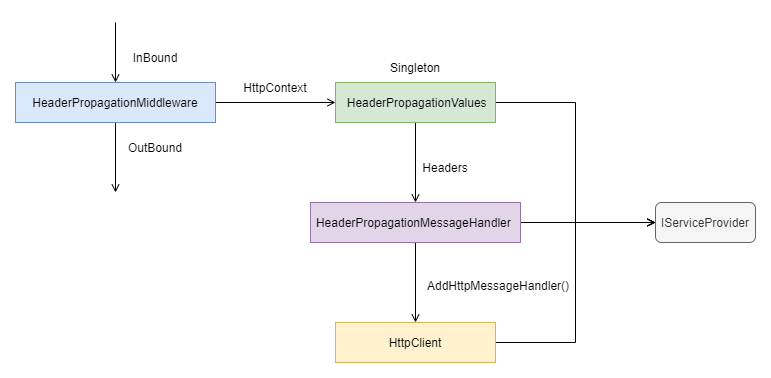

The diagram above was exported from draw.io. Its source (the exported page's mxGraphModel, read from the mxfile embedded in the PNG):
<mxGraphModel dx="1086" dy="846" grid="1" gridSize="10" guides="1" tooltips="1" connect="1" arrows="1" fold="1" page="1" pageScale="1" pageWidth="827" pageHeight="1169" math="0" shadow="0">
  <root>
    <mxCell id="0" />
    <mxCell id="1" parent="0" />
    <mxCell id="uWLJoDVq1F2nxp3JModN-14" style="edgeStyle=orthogonalEdgeStyle;rounded=0;orthogonalLoop=1;jettySize=auto;html=1;exitX=1;exitY=0.5;exitDx=0;exitDy=0;entryX=0;entryY=0.5;entryDx=0;entryDy=0;startArrow=none;startFill=0;endArrow=open;endFill=0;" edge="1" parent="1" source="uWLJoDVq1F2nxp3JModN-1" target="uWLJoDVq1F2nxp3JModN-11">
      <mxGeometry relative="1" as="geometry" />
    </mxCell>
    <mxCell id="uWLJoDVq1F2nxp3JModN-24" style="edgeStyle=orthogonalEdgeStyle;rounded=0;orthogonalLoop=1;jettySize=auto;html=1;exitX=0.5;exitY=0;exitDx=0;exitDy=0;startArrow=open;startFill=0;endArrow=none;endFill=0;" edge="1" parent="1" source="uWLJoDVq1F2nxp3JModN-1">
      <mxGeometry relative="1" as="geometry">
        <mxPoint x="260" y="140" as="targetPoint" />
      </mxGeometry>
    </mxCell>
    <mxCell id="uWLJoDVq1F2nxp3JModN-25" style="edgeStyle=orthogonalEdgeStyle;rounded=0;orthogonalLoop=1;jettySize=auto;html=1;exitX=0.5;exitY=1;exitDx=0;exitDy=0;startArrow=none;startFill=0;endArrow=open;endFill=0;" edge="1" parent="1" source="uWLJoDVq1F2nxp3JModN-1">
      <mxGeometry relative="1" as="geometry">
        <mxPoint x="260" y="310" as="targetPoint" />
      </mxGeometry>
    </mxCell>
    <mxCell id="uWLJoDVq1F2nxp3JModN-1" value="HeaderPropagationMiddleware" style="rounded=0;whiteSpace=wrap;html=1;fillColor=#dae8fc;strokeColor=#6c8ebf;" vertex="1" parent="1">
      <mxGeometry x="160" y="200" width="200" height="40" as="geometry" />
    </mxCell>
    <mxCell id="uWLJoDVq1F2nxp3JModN-4" value="InBound" style="text;html=1;strokeColor=none;fillColor=none;align=center;verticalAlign=middle;whiteSpace=wrap;rounded=0;" vertex="1" parent="1">
      <mxGeometry x="270" y="160" width="60" height="30" as="geometry" />
    </mxCell>
    <mxCell id="uWLJoDVq1F2nxp3JModN-6" value="OutBound" style="text;html=1;strokeColor=none;fillColor=none;align=center;verticalAlign=middle;whiteSpace=wrap;rounded=0;" vertex="1" parent="1">
      <mxGeometry x="270" y="250" width="60" height="30" as="geometry" />
    </mxCell>
    <mxCell id="uWLJoDVq1F2nxp3JModN-19" style="edgeStyle=orthogonalEdgeStyle;rounded=0;orthogonalLoop=1;jettySize=auto;html=1;exitX=0.5;exitY=1;exitDx=0;exitDy=0;entryX=0.5;entryY=0;entryDx=0;entryDy=0;startArrow=none;startFill=0;endArrow=open;endFill=0;" edge="1" parent="1" source="uWLJoDVq1F2nxp3JModN-11" target="uWLJoDVq1F2nxp3JModN-17">
      <mxGeometry relative="1" as="geometry" />
    </mxCell>
    <mxCell id="uWLJoDVq1F2nxp3JModN-29" style="edgeStyle=orthogonalEdgeStyle;rounded=0;orthogonalLoop=1;jettySize=auto;html=1;exitX=1;exitY=0.5;exitDx=0;exitDy=0;entryX=0;entryY=0.5;entryDx=0;entryDy=0;startArrow=none;startFill=0;endArrow=open;endFill=0;" edge="1" parent="1" source="uWLJoDVq1F2nxp3JModN-11" target="uWLJoDVq1F2nxp3JModN-28">
      <mxGeometry relative="1" as="geometry" />
    </mxCell>
    <mxCell id="uWLJoDVq1F2nxp3JModN-11" value="&amp;nbsp;HeaderPropagationValues" style="rounded=0;whiteSpace=wrap;html=1;fillColor=#d5e8d4;strokeColor=#82b366;" vertex="1" parent="1">
      <mxGeometry x="480" y="200" width="160" height="40" as="geometry" />
    </mxCell>
    <mxCell id="uWLJoDVq1F2nxp3JModN-15" value="HttpContext" style="text;html=1;strokeColor=none;fillColor=none;align=center;verticalAlign=middle;whiteSpace=wrap;rounded=0;" vertex="1" parent="1">
      <mxGeometry x="390" y="190" width="60" height="30" as="geometry" />
    </mxCell>
    <mxCell id="uWLJoDVq1F2nxp3JModN-16" value="&lt;span class=&quot;pl-en&quot;&gt;Singleton&lt;/span&gt;" style="text;html=1;strokeColor=none;fillColor=none;align=center;verticalAlign=middle;whiteSpace=wrap;rounded=0;" vertex="1" parent="1">
      <mxGeometry x="530" y="170" width="60" height="30" as="geometry" />
    </mxCell>
    <mxCell id="uWLJoDVq1F2nxp3JModN-23" style="edgeStyle=orthogonalEdgeStyle;rounded=0;orthogonalLoop=1;jettySize=auto;html=1;exitX=0.5;exitY=1;exitDx=0;exitDy=0;entryX=0.5;entryY=0;entryDx=0;entryDy=0;startArrow=none;startFill=0;endArrow=open;endFill=0;" edge="1" parent="1" source="uWLJoDVq1F2nxp3JModN-17" target="uWLJoDVq1F2nxp3JModN-21">
      <mxGeometry relative="1" as="geometry" />
    </mxCell>
    <mxCell id="uWLJoDVq1F2nxp3JModN-32" style="edgeStyle=orthogonalEdgeStyle;rounded=0;orthogonalLoop=1;jettySize=auto;html=1;exitX=1;exitY=0.5;exitDx=0;exitDy=0;startArrow=none;startFill=0;endArrow=open;endFill=0;" edge="1" parent="1" source="uWLJoDVq1F2nxp3JModN-17">
      <mxGeometry relative="1" as="geometry">
        <mxPoint x="800" y="340" as="targetPoint" />
      </mxGeometry>
    </mxCell>
    <mxCell id="uWLJoDVq1F2nxp3JModN-17" value="HeaderPropagationMessageHandler&amp;nbsp;" style="rounded=0;whiteSpace=wrap;html=1;fillColor=#e1d5e7;strokeColor=#9673a6;" vertex="1" parent="1">
      <mxGeometry x="455" y="320" width="210" height="40" as="geometry" />
    </mxCell>
    <mxCell id="uWLJoDVq1F2nxp3JModN-20" value="&lt;span class=&quot;pl-c&quot;&gt;Headers&lt;/span&gt;" style="text;html=1;strokeColor=none;fillColor=none;align=center;verticalAlign=middle;whiteSpace=wrap;rounded=0;" vertex="1" parent="1">
      <mxGeometry x="560" y="270" width="60" height="30" as="geometry" />
    </mxCell>
    <mxCell id="uWLJoDVq1F2nxp3JModN-33" style="edgeStyle=orthogonalEdgeStyle;rounded=0;orthogonalLoop=1;jettySize=auto;html=1;exitX=1;exitY=0.5;exitDx=0;exitDy=0;entryX=0;entryY=0.5;entryDx=0;entryDy=0;startArrow=none;startFill=0;endArrow=open;endFill=0;" edge="1" parent="1" source="uWLJoDVq1F2nxp3JModN-21" target="uWLJoDVq1F2nxp3JModN-28">
      <mxGeometry relative="1" as="geometry" />
    </mxCell>
    <mxCell id="uWLJoDVq1F2nxp3JModN-21" value="&lt;span class=&quot;pl-en&quot;&gt;HttpClient&lt;/span&gt;" style="rounded=0;whiteSpace=wrap;html=1;fillColor=#fff2cc;strokeColor=#d6b656;" vertex="1" parent="1">
      <mxGeometry x="480" y="440" width="160" height="40" as="geometry" />
    </mxCell>
    <mxCell id="uWLJoDVq1F2nxp3JModN-22" value="&lt;span class=&quot;pl-en&quot;&gt;AddHttpMessageHandler()&lt;/span&gt;" style="text;whiteSpace=wrap;html=1;" vertex="1" parent="1">
      <mxGeometry x="570" y="390" width="160" height="30" as="geometry" />
    </mxCell>
    <mxCell id="uWLJoDVq1F2nxp3JModN-28" value="IServiceProvider" style="rounded=1;whiteSpace=wrap;html=1;fillColor=#f5f5f5;strokeColor=#666666;fontColor=#333333;" vertex="1" parent="1">
      <mxGeometry x="800" y="320" width="100" height="40" as="geometry" />
    </mxCell>
  </root>
</mxGraphModel>